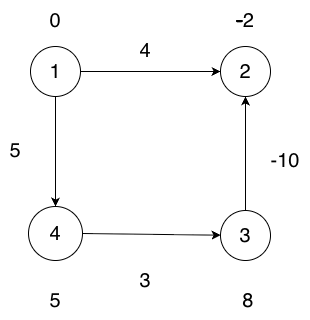

The diagram above was exported from draw.io. Its source (the exported page's mxGraphModel, read from the mxfile embedded in the PNG):
<mxGraphModel dx="976" dy="565" grid="1" gridSize="10" guides="1" tooltips="1" connect="1" arrows="1" fold="1" page="1" pageScale="1" pageWidth="827" pageHeight="1169" math="0" shadow="0">
  <root>
    <mxCell id="0" />
    <mxCell id="1" parent="0" />
    <mxCell id="DePy2Q2ZPgttYAn2OyDl-39" edge="1" parent="1" source="DePy2Q2ZPgttYAn2OyDl-2" style="rounded=0;orthogonalLoop=1;jettySize=auto;html=1;exitX=1;exitY=0.5;exitDx=0;exitDy=0;entryX=0;entryY=0.5;entryDx=0;entryDy=0;strokeColor=light-dark(#000000,#008F00);align=center;verticalAlign=middle;fontFamily=Helvetica;fontSize=11;fontColor=default;labelBackgroundColor=default;endArrow=classic;fillColor=default;" target="DePy2Q2ZPgttYAn2OyDl-3">
      <mxGeometry relative="1" as="geometry" />
    </mxCell>
    <mxCell id="DePy2Q2ZPgttYAn2OyDl-43" edge="1" parent="1" source="DePy2Q2ZPgttYAn2OyDl-2" style="rounded=0;orthogonalLoop=1;jettySize=auto;html=1;exitX=0.5;exitY=1;exitDx=0;exitDy=0;entryX=0.5;entryY=0;entryDx=0;entryDy=0;strokeColor=light-dark(#000000,#008F00);align=center;verticalAlign=middle;fontFamily=Helvetica;fontSize=11;fontColor=default;labelBackgroundColor=default;endArrow=classic;fillColor=default;" target="DePy2Q2ZPgttYAn2OyDl-7">
      <mxGeometry relative="1" as="geometry" />
    </mxCell>
    <mxCell id="DePy2Q2ZPgttYAn2OyDl-2" parent="1" style="ellipse;whiteSpace=wrap;html=1;aspect=fixed;rounded=0;strokeColor=light-dark(#000000,#008F00);align=center;verticalAlign=middle;fontFamily=Helvetica;fontSize=11;fontColor=default;labelBackgroundColor=default;fillColor=default;" value="&lt;span style=&quot;font-size: 20px;&quot;&gt;1&lt;/span&gt;" vertex="1">
      <mxGeometry height="50" width="50" x="270" y="146" as="geometry" />
    </mxCell>
    <mxCell id="DePy2Q2ZPgttYAn2OyDl-3" parent="1" style="ellipse;whiteSpace=wrap;html=1;aspect=fixed;strokeColor=light-dark(#000000,#008F00);align=center;verticalAlign=middle;fontFamily=Helvetica;fontSize=11;fontColor=default;fillColor=default;rounded=0;labelBackgroundColor=default;" value="&lt;span style=&quot;font-size: 20px;&quot;&gt;2&lt;/span&gt;" vertex="1">
      <mxGeometry height="50" width="50" x="460" y="146" as="geometry" />
    </mxCell>
    <mxCell id="DePy2Q2ZPgttYAn2OyDl-41" edge="1" parent="1" source="DePy2Q2ZPgttYAn2OyDl-6" style="edgeStyle=orthogonalEdgeStyle;rounded=0;orthogonalLoop=1;jettySize=auto;html=1;exitX=0.5;exitY=0;exitDx=0;exitDy=0;entryX=0.5;entryY=1;entryDx=0;entryDy=0;strokeColor=light-dark(#000000,#008F00);align=center;verticalAlign=middle;fontFamily=Helvetica;fontSize=11;fontColor=default;labelBackgroundColor=default;endArrow=classic;fillColor=default;" target="DePy2Q2ZPgttYAn2OyDl-3">
      <mxGeometry relative="1" as="geometry" />
    </mxCell>
    <mxCell id="DePy2Q2ZPgttYAn2OyDl-6" parent="1" style="ellipse;whiteSpace=wrap;html=1;aspect=fixed;rounded=0;strokeColor=light-dark(#000000,#008F00);align=center;verticalAlign=middle;fontFamily=Helvetica;fontSize=11;fontColor=default;labelBackgroundColor=default;fillColor=default;" value="&lt;span style=&quot;font-size: 20px;&quot;&gt;3&lt;/span&gt;" vertex="1">
      <mxGeometry height="50" width="50" x="460" y="310" as="geometry" />
    </mxCell>
    <mxCell id="DePy2Q2ZPgttYAn2OyDl-42" edge="1" parent="1" source="DePy2Q2ZPgttYAn2OyDl-7" style="rounded=0;orthogonalLoop=1;jettySize=auto;html=1;exitX=1;exitY=0.5;exitDx=0;exitDy=0;strokeColor=light-dark(#000000,#008F00);align=center;verticalAlign=middle;fontFamily=Helvetica;fontSize=11;fontColor=default;labelBackgroundColor=default;endArrow=classic;fillColor=default;" target="DePy2Q2ZPgttYAn2OyDl-6">
      <mxGeometry relative="1" as="geometry" />
    </mxCell>
    <mxCell id="DePy2Q2ZPgttYAn2OyDl-7" parent="1" style="ellipse;whiteSpace=wrap;html=1;aspect=fixed;rounded=0;strokeColor=light-dark(#000000,#008F00);align=center;verticalAlign=middle;fontFamily=Helvetica;fontSize=11;fontColor=default;labelBackgroundColor=default;fillColor=default;" value="&lt;span style=&quot;font-size: 20px;&quot;&gt;4&lt;/span&gt;" vertex="1">
      <mxGeometry height="54" width="54" x="268" y="306" as="geometry" />
    </mxCell>
    <mxCell id="DePy2Q2ZPgttYAn2OyDl-44" parent="1" style="text;html=1;whiteSpace=wrap;strokeColor=none;fillColor=none;align=center;verticalAlign=middle;rounded=0;autosize=1;resizable=0;fontFamily=Helvetica;fontSize=11;fontColor=default;labelBackgroundColor=default;" value="&lt;font style=&quot;font-size: 20px;&quot;&gt;4&lt;/font&gt;" vertex="1">
      <mxGeometry height="40" width="30" x="370" y="130" as="geometry" />
    </mxCell>
    <mxCell id="DePy2Q2ZPgttYAn2OyDl-45" parent="1" style="text;html=1;whiteSpace=wrap;strokeColor=none;fillColor=none;align=center;verticalAlign=middle;rounded=0;autosize=1;resizable=0;" value="&lt;font style=&quot;font-size: 20px;&quot;&gt;-10&lt;/font&gt;" vertex="1">
      <mxGeometry height="40" width="50" x="500" y="240" as="geometry" />
    </mxCell>
    <mxCell id="DePy2Q2ZPgttYAn2OyDl-46" parent="1" style="text;html=1;whiteSpace=wrap;strokeColor=none;fillColor=none;align=center;verticalAlign=middle;rounded=0;autosize=1;resizable=0;" value="&lt;font style=&quot;font-size: 20px;&quot;&gt;3&lt;/font&gt;" vertex="1">
      <mxGeometry height="40" width="30" x="370" y="360" as="geometry" />
    </mxCell>
    <mxCell id="DePy2Q2ZPgttYAn2OyDl-47" parent="1" style="text;html=1;whiteSpace=wrap;strokeColor=none;fillColor=none;align=center;verticalAlign=middle;rounded=0;autosize=1;resizable=0;" value="&lt;font style=&quot;font-size: 20px;&quot;&gt;5&lt;/font&gt;" vertex="1">
      <mxGeometry height="40" width="30" x="240" y="230" as="geometry" />
    </mxCell>
    <mxCell id="DePy2Q2ZPgttYAn2OyDl-48" parent="1" style="text;html=1;whiteSpace=wrap;strokeColor=none;fillColor=none;align=center;verticalAlign=middle;rounded=0;autosize=1;resizable=0;" value="&lt;font style=&quot;font-size: 20px;&quot;&gt;0&lt;/font&gt;" vertex="1">
      <mxGeometry height="40" width="30" x="280" y="100" as="geometry" />
    </mxCell>
    <mxCell id="DePy2Q2ZPgttYAn2OyDl-49" parent="1" style="text;html=1;whiteSpace=wrap;strokeColor=none;fillColor=none;align=center;verticalAlign=middle;rounded=0;autosize=1;resizable=0;" value="&lt;font style=&quot;font-size: 20px;&quot;&gt;&lt;strike&gt;-&lt;/strike&gt;2&lt;/font&gt;" vertex="1">
      <mxGeometry height="40" width="40" x="465" y="100" as="geometry" />
    </mxCell>
    <mxCell id="DePy2Q2ZPgttYAn2OyDl-51" parent="1" style="text;html=1;whiteSpace=wrap;strokeColor=none;fillColor=none;align=center;verticalAlign=middle;rounded=0;autosize=1;resizable=0;" value="&lt;font style=&quot;font-size: 20px;&quot;&gt;&amp;nbsp;8&lt;/font&gt;" vertex="1">
      <mxGeometry height="40" width="40" x="465" y="380" as="geometry" />
    </mxCell>
    <mxCell id="DePy2Q2ZPgttYAn2OyDl-52" parent="1" style="text;html=1;whiteSpace=wrap;strokeColor=none;fillColor=none;align=center;verticalAlign=middle;rounded=0;autosize=1;resizable=0;" value="&lt;font style=&quot;font-size: 20px;&quot;&gt;5&lt;/font&gt;" vertex="1">
      <mxGeometry height="40" width="30" x="280" y="380" as="geometry" />
    </mxCell>
  </root>
</mxGraphModel>